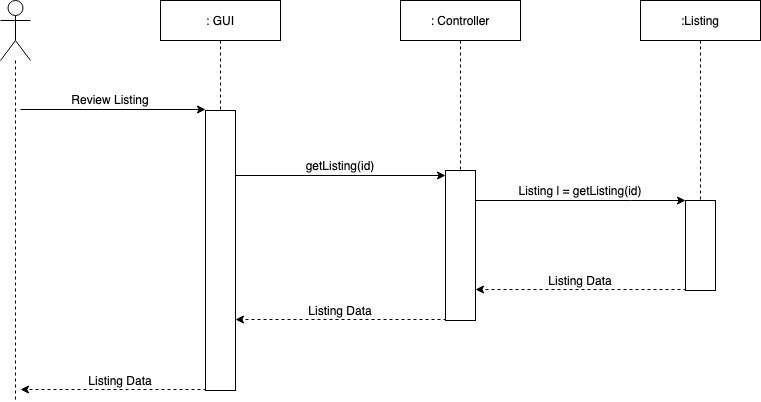

The diagram above was exported from draw.io. Its source (the exported page's mxGraphModel, read from the mxfile embedded in the PNG):
<mxGraphModel dx="1297" dy="776" grid="1" gridSize="10" guides="1" tooltips="1" connect="1" arrows="1" fold="1" page="1" pageScale="1" pageWidth="850" pageHeight="1100" math="0" shadow="0">
  <root>
    <mxCell id="0" />
    <mxCell id="1" parent="0" />
    <mxCell id="wZ55wJa0tpDanrwG35Vw-1" style="edgeStyle=orthogonalEdgeStyle;rounded=0;orthogonalLoop=1;jettySize=auto;html=1;dashed=1;endArrow=none;endFill=0;" edge="1" parent="1" source="wZ55wJa0tpDanrwG35Vw-2">
      <mxGeometry relative="1" as="geometry">
        <mxPoint x="75" y="490" as="targetPoint" />
      </mxGeometry>
    </mxCell>
    <mxCell id="wZ55wJa0tpDanrwG35Vw-2" value="" style="shape=umlActor;verticalLabelPosition=bottom;verticalAlign=top;html=1;outlineConnect=0;" vertex="1" parent="1">
      <mxGeometry x="60" y="90" width="30" height="60" as="geometry" />
    </mxCell>
    <mxCell id="wZ55wJa0tpDanrwG35Vw-4" value=": GUI" style="rounded=0;whiteSpace=wrap;html=1;" vertex="1" parent="1">
      <mxGeometry x="220" y="90" width="120" height="40" as="geometry" />
    </mxCell>
    <mxCell id="wZ55wJa0tpDanrwG35Vw-5" value="&lt;div&gt;: Controller&lt;/div&gt;" style="rounded=0;whiteSpace=wrap;html=1;" vertex="1" parent="1">
      <mxGeometry x="460" y="90" width="120" height="40" as="geometry" />
    </mxCell>
    <mxCell id="wZ55wJa0tpDanrwG35Vw-6" value=":Listing" style="rounded=0;whiteSpace=wrap;html=1;" vertex="1" parent="1">
      <mxGeometry x="700" y="90" width="120" height="40" as="geometry" />
    </mxCell>
    <mxCell id="wZ55wJa0tpDanrwG35Vw-7" style="edgeStyle=orthogonalEdgeStyle;rounded=0;orthogonalLoop=1;jettySize=auto;html=1;entryX=0;entryY=0;entryDx=0;entryDy=0;endArrow=classic;endFill=1;exitX=1;exitY=0.25;exitDx=0;exitDy=0;" edge="1" parent="1">
      <mxGeometry relative="1" as="geometry">
        <mxPoint x="295" y="290" as="sourcePoint" />
        <Array as="points">
          <mxPoint x="290" y="265" />
        </Array>
        <mxPoint x="505" y="265" as="targetPoint" />
      </mxGeometry>
    </mxCell>
    <mxCell id="wZ55wJa0tpDanrwG35Vw-8" value="" style="endArrow=classic;html=1;entryX=0;entryY=0;entryDx=0;entryDy=0;" edge="1" parent="1">
      <mxGeometry width="50" height="50" relative="1" as="geometry">
        <mxPoint x="80" y="199" as="sourcePoint" />
        <mxPoint x="265" y="199.0000000000001" as="targetPoint" />
      </mxGeometry>
    </mxCell>
    <mxCell id="wZ55wJa0tpDanrwG35Vw-9" value="Review Listing" style="text;html=1;strokeColor=none;fillColor=none;align=center;verticalAlign=middle;whiteSpace=wrap;rounded=0;" vertex="1" parent="1">
      <mxGeometry x="90" y="179" width="160" height="20" as="geometry" />
    </mxCell>
    <mxCell id="wZ55wJa0tpDanrwG35Vw-10" style="edgeStyle=orthogonalEdgeStyle;rounded=0;orthogonalLoop=1;jettySize=auto;html=1;exitX=1;exitY=0.25;exitDx=0;exitDy=0;entryX=0;entryY=0;entryDx=0;entryDy=0;endArrow=classic;endFill=1;" edge="1" parent="1" source="wZ55wJa0tpDanrwG35Vw-11" target="wZ55wJa0tpDanrwG35Vw-14">
      <mxGeometry relative="1" as="geometry">
        <Array as="points">
          <mxPoint x="690" y="290" />
          <mxPoint x="690" y="290" />
        </Array>
      </mxGeometry>
    </mxCell>
    <mxCell id="wZ55wJa0tpDanrwG35Vw-11" value="" style="rounded=0;whiteSpace=wrap;html=1;" vertex="1" parent="1">
      <mxGeometry x="505" y="260" width="30" height="150" as="geometry" />
    </mxCell>
    <mxCell id="wZ55wJa0tpDanrwG35Vw-12" style="edgeStyle=orthogonalEdgeStyle;rounded=0;orthogonalLoop=1;jettySize=auto;html=1;exitX=0.5;exitY=1;exitDx=0;exitDy=0;dashed=1;endArrow=none;endFill=0;" edge="1" parent="1" source="wZ55wJa0tpDanrwG35Vw-5" target="wZ55wJa0tpDanrwG35Vw-11">
      <mxGeometry relative="1" as="geometry">
        <mxPoint x="520" y="570" as="targetPoint" />
        <mxPoint x="520" y="130" as="sourcePoint" />
      </mxGeometry>
    </mxCell>
    <mxCell id="wZ55wJa0tpDanrwG35Vw-13" value="getListing(id)" style="text;html=1;strokeColor=none;fillColor=none;align=center;verticalAlign=middle;whiteSpace=wrap;rounded=0;" vertex="1" parent="1">
      <mxGeometry x="320" y="245" width="160" height="20" as="geometry" />
    </mxCell>
    <mxCell id="wZ55wJa0tpDanrwG35Vw-14" value="" style="rounded=0;whiteSpace=wrap;html=1;" vertex="1" parent="1">
      <mxGeometry x="745" y="290" width="30" height="90" as="geometry" />
    </mxCell>
    <mxCell id="wZ55wJa0tpDanrwG35Vw-15" style="edgeStyle=orthogonalEdgeStyle;rounded=0;orthogonalLoop=1;jettySize=auto;html=1;exitX=0.5;exitY=1;exitDx=0;exitDy=0;dashed=1;endArrow=none;endFill=0;" edge="1" parent="1" source="wZ55wJa0tpDanrwG35Vw-6" target="wZ55wJa0tpDanrwG35Vw-14">
      <mxGeometry relative="1" as="geometry">
        <mxPoint x="760" y="570" as="targetPoint" />
        <mxPoint x="760" y="130" as="sourcePoint" />
      </mxGeometry>
    </mxCell>
    <mxCell id="wZ55wJa0tpDanrwG35Vw-16" value="" style="rounded=0;whiteSpace=wrap;html=1;" vertex="1" parent="1">
      <mxGeometry x="265" y="200" width="30" height="280" as="geometry" />
    </mxCell>
    <mxCell id="wZ55wJa0tpDanrwG35Vw-17" style="edgeStyle=orthogonalEdgeStyle;rounded=0;orthogonalLoop=1;jettySize=auto;html=1;exitX=0.5;exitY=1;exitDx=0;exitDy=0;dashed=1;endArrow=none;endFill=0;" edge="1" parent="1" source="wZ55wJa0tpDanrwG35Vw-4" target="wZ55wJa0tpDanrwG35Vw-16">
      <mxGeometry relative="1" as="geometry">
        <mxPoint x="280" y="570" as="targetPoint" />
        <mxPoint x="280" y="130" as="sourcePoint" />
      </mxGeometry>
    </mxCell>
    <mxCell id="wZ55wJa0tpDanrwG35Vw-18" value="Listing l = getListing(id)" style="text;html=1;strokeColor=none;fillColor=none;align=center;verticalAlign=middle;whiteSpace=wrap;rounded=0;" vertex="1" parent="1">
      <mxGeometry x="550" y="270" width="180" height="20" as="geometry" />
    </mxCell>
    <mxCell id="wZ55wJa0tpDanrwG35Vw-20" value="Listing Data" style="text;html=1;strokeColor=none;fillColor=none;align=center;verticalAlign=middle;whiteSpace=wrap;rounded=0;" vertex="1" parent="1">
      <mxGeometry x="560" y="360" width="160" height="20" as="geometry" />
    </mxCell>
    <mxCell id="wZ55wJa0tpDanrwG35Vw-21" style="edgeStyle=orthogonalEdgeStyle;rounded=0;orthogonalLoop=1;jettySize=auto;html=1;exitX=0;exitY=1;exitDx=0;exitDy=0;dashed=1;endArrow=classic;endFill=1;" edge="1" parent="1" source="wZ55wJa0tpDanrwG35Vw-14">
      <mxGeometry relative="1" as="geometry">
        <mxPoint x="535" y="378.9999999999998" as="targetPoint" />
        <Array as="points">
          <mxPoint x="745" y="379" />
        </Array>
        <mxPoint x="720" y="378.9999999999998" as="sourcePoint" />
      </mxGeometry>
    </mxCell>
    <mxCell id="wZ55wJa0tpDanrwG35Vw-22" value="Listing Data" style="text;html=1;strokeColor=none;fillColor=none;align=center;verticalAlign=middle;whiteSpace=wrap;rounded=0;" vertex="1" parent="1">
      <mxGeometry x="320" y="390" width="160" height="20" as="geometry" />
    </mxCell>
    <mxCell id="wZ55wJa0tpDanrwG35Vw-23" style="edgeStyle=orthogonalEdgeStyle;rounded=0;orthogonalLoop=1;jettySize=auto;html=1;exitX=0;exitY=1;exitDx=0;exitDy=0;dashed=1;endArrow=classic;endFill=1;" edge="1" parent="1">
      <mxGeometry relative="1" as="geometry">
        <mxPoint x="295" y="408.9999999999998" as="targetPoint" />
        <Array as="points">
          <mxPoint x="505" y="409" />
        </Array>
        <mxPoint x="505" y="410" as="sourcePoint" />
      </mxGeometry>
    </mxCell>
    <mxCell id="wZ55wJa0tpDanrwG35Vw-24" style="edgeStyle=orthogonalEdgeStyle;rounded=0;orthogonalLoop=1;jettySize=auto;html=1;exitX=0;exitY=1;exitDx=0;exitDy=0;dashed=1;endArrow=classic;endFill=1;" edge="1" parent="1">
      <mxGeometry relative="1" as="geometry">
        <mxPoint x="80" y="479" as="targetPoint" />
        <Array as="points">
          <mxPoint x="265" y="479" />
        </Array>
        <mxPoint x="265" y="480" as="sourcePoint" />
      </mxGeometry>
    </mxCell>
    <mxCell id="wZ55wJa0tpDanrwG35Vw-25" value="Listing Data" style="text;html=1;strokeColor=none;fillColor=none;align=center;verticalAlign=middle;whiteSpace=wrap;rounded=0;" vertex="1" parent="1">
      <mxGeometry x="100" y="460" width="160" height="20" as="geometry" />
    </mxCell>
  </root>
</mxGraphModel>